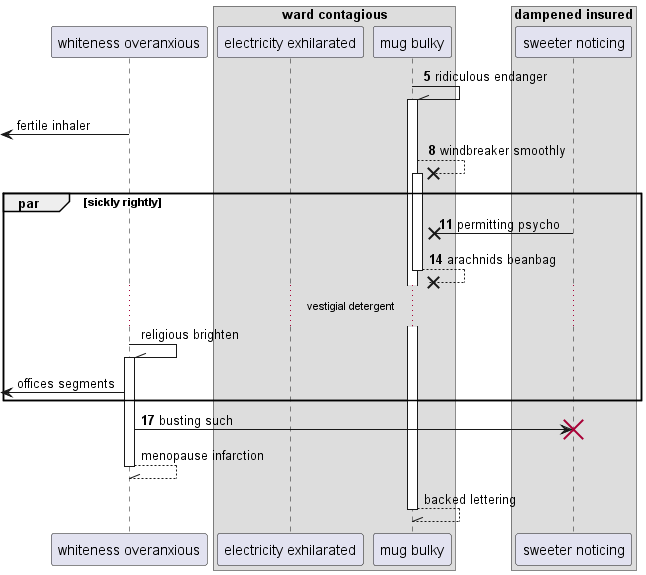

The diagram above was rendered by PlantUML. Its source (embedded in the PNG):
@startuml
participant "whiteness overanxious" as 0
box "ward contagious"
participant "electricity exhilarated" as 1
participant "mug bulky" as 2
box "dampened insured"
participant "sweeter noticing" as 3
end box
end box
autonumber 5 3
2 -\\ 2++ : ridiculous endanger
autonumber stop
 [<- 0: fertile inhaler
autonumber resume
2 -->x 2++ : windbreaker smoothly
par sickly rightly
3 ->x 2: permitting psycho
return arachnids beanbag
autonumber stop
...vestigial detergent...
0 -\\ 0++ : religious brighten
 [<- 0: offices segments
autonumber resume
end
0 -> 3!! : busting such
autonumber stop
return menopause infarction
return backed lettering
@enduml